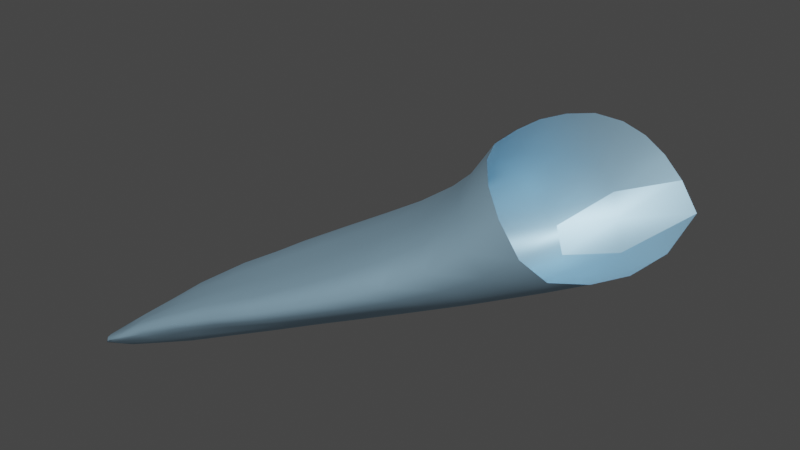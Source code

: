 # Source: tiburonsin.blend  (saved by Blender 2.93.21; exported with 4.5.12 LTS)
import bpy
from mathutils import Matrix  # noqa: F401  (used for matrix-valued properties, if any)

bpy.ops.wm.read_factory_settings(use_empty=True)
scene = bpy.context.scene
scene.name = 'Scene'

# ---- collections
col_collection = bpy.data.collections.new('Collection'); scene.collection.children.link(col_collection)

# ---- materials (node trees are filled in below, after node groups)
mat_material_007 = bpy.data.materials.new('Material.007')
mat_material_007.use_transparent_shadow = False
mat_material_007.diffuse_color = (0.3894, 0.6235, 0.8, 1.0)
mat_material_007.roughness = 0.5
mat_material_007.metallic = 0.5797

# ---- material node trees
mat_material_007.use_nodes = True; mat_material_007.node_tree.nodes.clear()
_N = mat_material_007.node_tree.nodes; _L = mat_material_007.node_tree.links
n0 = _N.new('ShaderNodeBsdfPrincipled'); n0.name = 'Principled BSDF'; n0.location = (10, 300)
n0.distribution = 'GGX'
n0.subsurface_method = 'BURLEY'
n0.inputs[0].default_value = (0.3894, 0.6235, 0.8, 1.0)
n0.inputs[1].default_value = 0.5797
n0.inputs[3].default_value = 1.45
n0.inputs[27].default_value = (0.0, 0.0, 0.0, 1.0)
n0.inputs[28].default_value = 1.0
n1 = _N.new('ShaderNodeOutputMaterial'); n1.name = 'Material Output'; n1.location = (300, 300)
_L.new(n0.outputs[0], n1.inputs[0])
n1.is_active_output = True

# ---- world
world_world = bpy.data.worlds.new('World'); scene.world = world_world
world_world.use_nodes = True; world_world.node_tree.nodes.clear()
_N = world_world.node_tree.nodes; _L = world_world.node_tree.links
n0 = _N.new('ShaderNodeOutputWorld'); n0.name = 'World Output'; n0.location = (300, 300)
n1 = _N.new('ShaderNodeBackground'); n1.name = 'Background'; n1.location = (10, 300)
n1.inputs[0].default_value = (0.05088, 0.05088, 0.05088, 1.0)
_L.new(n1.outputs[0], n0.inputs[0])
n0.is_active_output = True
world_world.color = (0.05088, 0.05088, 0.05088)
world_world.use_sun_shadow = False
world_world.sun_shadow_jitter_overblur = 0.0

# ---- meshes
me_aletas_izq_shark_002 = bpy.data.meshes.new('aletas_Izq_shark.002')
me_aletas_izq_shark_002.from_pydata([(-8.955, -7.48, 24.66), (-8.433, -7.024, 24.16), (-8.305, -7.278, 24.08), (-8.842, -7.759, 24.64), (-9.324, -6.811, 25.57), (-8.872, -6.431, 25.29), (-9.232, -6.985, 25.14), (-8.751, -6.591, 24.79), (-9.291, -6.624, 26.47), (-8.803, -6.205, 26.77), (-8.886, -6.251, 26.29), (-9.191, -6.603, 26.91), (-9.025, -6.638, 27.3), (-8.635, -6.219, 27.19), (-8.362, -6.344, 27.61), (-8.772, -6.75, 27.75), (-8.526, -6.966, 27.97), (-8.089, -6.598, 27.82), (-8.354, -7.502, 27.37), (-7.937, -6.949, 27.64), (-8.406, -7.235, 27.78), (-7.862, -7.279, 27.22), (-8.277, -7.922, 26.33), (-8.315, -8.079, 25.76), (-7.739, -7.767, 25.92), (-7.767, -7.925, 25.18), (-8.418, -8.171, 25.23), (-7.902, -7.932, 24.48), (-8.626, -5.943, 24.95), (-8.528, -6.079, 24.39), (-8.506, -5.752, 26.73), (-8.597, -5.786, 26.15), (-8.287, -5.738, 27.19), (-7.735, -6.118, 27.71), (-8.008, -5.86, 27.54), (-7.414, -7.035, 27.15), (-7.532, -6.598, 27.58), (-7.227, -7.604, 25.48), (-7.248, -7.735, 24.44), (-7.344, -7.551, 23.44), (-7.693, -7.207, 23.28), (-7.962, -6.869, 23.35), (-8.18, -6.569, 23.56), (-9.529, -7.897, 25.11), (-9.378, -8.161, 25.13), (-9.817, -7.159, 25.86), (-9.775, -7.351, 25.5), (-9.756, -6.948, 26.67), (-9.645, -6.934, 27.09), (-9.481, -6.976, 27.5), (-9.027, -7.254, 28.15), (-9.252, -7.068, 27.93), (-8.885, -7.706, 27.58), (-8.924, -7.477, 27.97), (-8.88, -8.237, 26.24), (-8.837, -8.083, 26.72), (-8.977, -8.355, 25.78), (-9.144, -8.385, 25.38), (-8.631, -8.091, 24.79), (-10.05, -8.21, 25.52), (-9.898, -8.449, 25.58), (-10.34, -7.445, 26.15), (-10.32, -7.638, 25.83), (-10.26, -7.239, 26.9), (-10.14, -7.227, 27.31), (-9.977, -7.276, 27.7), (-9.771, -7.359, 28.14), (-9.569, -7.521, 28.35), (-9.444, -7.895, 27.82), (-9.479, -7.704, 28.18), (-9.462, -8.407, 26.64), (-9.416, -8.251, 27.07), (-9.547, -8.533, 26.23), (-9.691, -8.598, 25.85), (-10.61, -8.428, 25.92), (-11.02, -8.894, 26.41), (-11.18, -8.657, 26.33), (-10.44, -8.677, 25.99), (-11.43, -7.982, 26.8), (-10.88, -7.702, 26.46), (-11.42, -8.103, 26.6), (-10.87, -7.867, 26.21), (-10.66, -7.513, 27.53), (-11.33, -7.811, 27.41), (-11.21, -7.813, 27.79), (-10.78, -7.52, 27.13), (-10.5, -7.581, 27.91), (-11.06, -7.878, 28.14), (-10.32, -7.651, 28.3), (-10.91, -7.939, 28.49), (-10.77, -8.051, 28.66), (-10.14, -7.787, 28.5), (-10.66, -8.319, 28.3), (-10.06, -7.936, 28.36), (-10.69, -8.179, 28.55), (-10.03, -8.094, 28.07), (-10.69, -8.796, 27.33), (-10.01, -8.433, 27.39), (-10.65, -8.641, 27.69), (-10.06, -8.592, 27.0), (-10.75, -8.927, 26.97), (-10.13, -8.72, 26.61), (-10.86, -9.0, 26.64), (-10.26, -8.795, 26.25), (-11.67, -9.122, 26.87), (-11.81, -8.906, 26.79), (-12.0, -8.308, 27.18), (-12.0, -8.404, 27.03), (-11.92, -8.137, 27.71), (-11.81, -8.148, 28.04), (-11.7, -8.195, 28.34), (-11.59, -8.246, 28.64), (-11.47, -8.348, 28.79), (-11.37, -8.572, 28.5), (-11.41, -8.455, 28.7), (-11.38, -9.019, 27.69), (-11.35, -8.88, 28.0), (-11.43, -9.143, 27.37), (-11.53, -9.219, 27.08), (-7.293, -7.362, 26.37), (-7.772, -7.549, 26.61), (-8.293, -7.729, 26.89), (-8.839, -7.906, 27.18), (-9.415, -8.08, 27.47), (-10.64, -8.484, 28.03), (-10.01, -8.273, 27.75), (-11.35, -8.729, 28.27), (-11.97, -8.222, 27.38), (-11.4, -7.884, 27.05), (-10.85, -7.588, 26.76), (-10.33, -7.311, 26.5), (-9.812, -7.023, 26.26), (-9.341, -6.692, 26.02), (-8.909, -6.325, 25.78), (-8.658, -5.85, 25.54), (-8.579, -6.812, 24.37), (-8.364, -6.305, 23.9), (-9.078, -7.233, 24.81), (-9.669, -7.634, 25.22), (-10.2, -7.94, 25.59), (-10.78, -8.134, 26.0), (-11.34, -8.377, 26.39), (-11.93, -8.647, 26.83), (-12.52, -8.928, 27.34), (-12.42, -9.15, 27.29), (-12.56, -8.653, 27.6), (-12.56, -8.717, 27.5), (-12.5, -8.525, 28.02), (-12.43, -8.533, 28.29), (-12.35, -8.568, 28.52), (-12.27, -8.601, 28.74), (-12.18, -8.677, 28.86), (-12.07, -8.982, 28.5), (-12.1, -8.856, 28.68), (-12.07, -9.234, 28.04), (-12.06, -9.118, 28.29), (-12.1, -9.346, 27.79), (-12.3, -9.344, 27.37), (-12.18, -9.417, 27.55), (-12.13, -8.761, 28.81), (-12.55, -8.58, 27.75), (-12.99, -9.173, 27.82), (-12.92, -9.345, 27.79), (-13.03, -8.967, 28.01), (-13.03, -9.018, 27.94), (-12.97, -8.908, 28.32), (-12.93, -8.905, 28.52), (-12.9, -8.916, 28.69), (-12.86, -8.927, 28.86), (-12.8, -8.98, 28.96), (-12.71, -9.211, 28.71), (-12.73, -9.112, 28.86), (-12.66, -9.406, 28.35), (-12.67, -9.308, 28.54), (-12.67, -9.495, 28.16), (-12.84, -9.502, 27.86), (-12.73, -9.546, 27.98), (-12.76, -9.041, 28.94), (-13.01, -8.924, 28.13), (-13.33, -9.353, 28.23), (-13.28, -9.472, 28.24), (-13.36, -9.198, 28.35), (-13.35, -9.228, 28.28), (-13.3, -9.178, 28.58), (-13.26, -9.184, 28.71), (-13.24, -9.187, 28.82), (-13.21, -9.191, 28.93), (-13.18, -9.227, 29.0), (-13.15, -9.356, 28.84), (-13.17, -9.294, 28.95), (-13.08, -9.496, 28.58), (-13.12, -9.427, 28.72), (-13.09, -9.565, 28.45), (-13.21, -9.564, 28.26), (-13.11, -9.596, 28.32), (-13.18, -9.259, 28.99), (-13.34, -9.188, 28.45), (-13.56, -9.481, 28.6), (-13.53, -9.552, 28.6), (-13.55, -9.358, 28.59), (-13.53, -9.365, 28.52), (-13.55, -9.374, 28.78), (-13.53, -9.363, 28.85), (-13.52, -9.359, 28.92), (-13.47, -9.386, 29.02), (-13.5, -9.365, 28.99), (-13.46, -9.464, 28.93), (-13.46, -9.421, 28.99), (-13.41, -9.554, 28.77), (-13.44, -9.515, 28.85), (-13.38, -9.6, 28.67), (-13.45, -9.615, 28.58), (-13.34, -9.621, 28.55), (-13.46, -9.402, 29.01), (-13.56, -9.373, 28.68), (-13.62, -9.528, 28.94), (-8.842, -7.759, 24.64), (-8.144, -7.622, 24.13), (-8.631, -8.091, 24.79), (-8.305, -7.278, 24.08), (-7.693, -7.207, 23.28), (-7.902, -7.932, 24.48), (-7.344, -7.551, 23.44)], [(39, 40)], [(0, 1, 2), (2, 3, 0), (4, 5, 6), (6, 5, 7), (8, 9, 10), (9, 8, 11), (11, 12, 9), (12, 13, 9), (14, 15, 16), (14, 16, 17), (18, 19, 20), (19, 18, 21), (22, 23, 24), (23, 25, 24), (23, 26, 25), (25, 26, 27), (5, 28, 7), (7, 28, 29), (10, 30, 31), (30, 10, 9), (9, 32, 30), (32, 9, 13), (14, 33, 34), (33, 14, 17), (19, 21, 35), (35, 36, 19), (24, 25, 37), (25, 38, 37), (25, 27, 38), (38, 27, 39), (40, 2, 41), (41, 1, 42), (1, 41, 2), (43, 3, 44), (3, 43, 0), (45, 4, 46), (46, 4, 6), (47, 11, 8), (11, 47, 48), (48, 12, 11), (12, 48, 49), (15, 50, 16), (15, 51, 50), (52, 20, 53), (20, 52, 18), (54, 22, 55), (22, 54, 23), (56, 23, 54), (23, 56, 26), (44, 3, 57), (58, 57, 3), (59, 44, 60), (44, 59, 43), (61, 45, 62), (62, 45, 46), (63, 48, 47), (48, 63, 64), (64, 49, 48), (49, 64, 65), (66, 67, 51), (67, 50, 51), (68, 53, 69), (53, 68, 52), (70, 55, 71), (55, 70, 54), (72, 54, 70), (54, 72, 56), (60, 57, 73), (57, 60, 44), (74, 75, 76), (75, 74, 77), (78, 79, 80), (80, 79, 81), (82, 83, 84), (83, 82, 85), (84, 86, 82), (86, 84, 87), (88, 89, 90), (90, 91, 88), (92, 93, 94), (93, 92, 95), (96, 97, 98), (97, 96, 99), (100, 99, 96), (99, 100, 101), (75, 77, 102), (102, 77, 103), (76, 104, 105), (104, 76, 75), (106, 78, 107), (107, 78, 80), (84, 108, 109), (108, 84, 83), (110, 84, 109), (84, 110, 87), (89, 111, 112), (112, 90, 89), (113, 94, 114), (94, 113, 92), (115, 98, 116), (98, 115, 96), (117, 96, 115), (96, 117, 100), (104, 102, 118), (102, 104, 75), (119, 35, 120), (120, 35, 21), (18, 121, 21), (121, 120, 21), (122, 18, 52), (18, 122, 121), (123, 52, 68), (52, 123, 122), (124, 95, 92), (95, 124, 125), (126, 92, 113), (92, 126, 124), (116, 124, 126), (116, 98, 124), (98, 125, 124), (125, 98, 97), (71, 122, 123), (122, 71, 55), (55, 121, 122), (121, 55, 22), (22, 120, 121), (120, 22, 24), (24, 119, 120), (119, 24, 37), (83, 127, 108), (127, 83, 128), (85, 128, 83), (128, 85, 129), (130, 47, 131), (47, 130, 63), (8, 131, 47), (131, 8, 132), (132, 8, 10), (10, 133, 132), (133, 31, 134), (133, 10, 31), (111, 87, 110), (87, 111, 89), (89, 86, 87), (86, 89, 88), (66, 49, 65), (49, 66, 51), (51, 12, 49), (12, 51, 15), (15, 13, 12), (13, 15, 14), (14, 32, 13), (32, 14, 34), (135, 136, 1), (136, 42, 1), (135, 0, 137), (0, 135, 1), (138, 0, 43), (0, 138, 137), (43, 139, 138), (139, 43, 59), (140, 76, 141), (76, 140, 74), (142, 76, 105), (76, 142, 141), (143, 142, 105), (105, 144, 143), (145, 106, 146), (146, 106, 107), (109, 147, 148), (147, 109, 108), (149, 109, 148), (109, 149, 110), (111, 150, 151), (151, 112, 111), (152, 126, 113), (152, 113, 153), (154, 116, 155), (116, 154, 115), (156, 115, 154), (115, 156, 117), (157, 118, 158), (118, 157, 104), (153, 114, 159), (114, 153, 113), (155, 126, 152), (155, 116, 126), (108, 160, 147), (160, 108, 127), (150, 110, 149), (110, 150, 111), (105, 157, 144), (157, 105, 104), (161, 143, 144), (144, 162, 161), (163, 145, 164), (164, 145, 146), (148, 165, 166), (165, 148, 147), (149, 166, 167), (166, 149, 148), (150, 168, 169), (169, 151, 150), (170, 152, 153), (170, 153, 171), (172, 155, 173), (155, 172, 154), (174, 154, 172), (154, 174, 156), (175, 158, 176), (158, 175, 157), (159, 171, 153), (171, 159, 177), (173, 152, 170), (173, 155, 152), (147, 178, 165), (178, 147, 160), (168, 149, 167), (149, 168, 150), (144, 175, 162), (175, 144, 157), (179, 161, 162), (162, 180, 179), (181, 163, 182), (182, 163, 164), (166, 183, 184), (183, 166, 165), (167, 184, 185), (184, 167, 166), (168, 186, 187), (187, 169, 168), (188, 170, 171), (188, 171, 189), (190, 173, 191), (190, 172, 173), (192, 172, 190), (172, 192, 174), (193, 175, 194), (176, 194, 175), (189, 177, 195), (177, 189, 171), (191, 170, 188), (191, 173, 170), (165, 196, 183), (196, 165, 178), (185, 168, 167), (168, 185, 186), (180, 162, 175), (175, 193, 180), (197, 179, 180), (180, 198, 197), (199, 181, 200), (200, 181, 182), (184, 201, 202), (201, 184, 183), (185, 202, 203), (202, 185, 184), (204, 186, 205), (186, 204, 187), (206, 188, 189), (206, 189, 207), (208, 190, 191), (191, 209, 208), (210, 190, 208), (190, 210, 192), (211, 193, 212), (194, 212, 193), (207, 195, 213), (195, 207, 189), (209, 191, 188), (209, 188, 206), (183, 214, 201), (214, 183, 196), (203, 186, 185), (186, 203, 205), (180, 211, 198), (211, 180, 193), (198, 215, 197), (215, 199, 200), (201, 215, 202), (202, 215, 203), (205, 215, 204), (207, 215, 206), (209, 215, 208), (208, 215, 210), (215, 211, 210), (211, 212, 210), (207, 204, 215), (204, 207, 213), (206, 215, 209), (214, 215, 201), (203, 215, 205), (211, 215, 198), (195, 204, 213), (204, 195, 187), (177, 187, 195), (187, 177, 169), (151, 177, 159), (177, 151, 169), (114, 151, 159), (151, 114, 112), (94, 112, 114), (112, 94, 90), (93, 90, 94), (90, 93, 91), (53, 67, 69), (67, 53, 50), (20, 50, 53), (50, 20, 16), (19, 16, 20), (16, 19, 17), (17, 36, 33), (36, 17, 19), (200, 182, 179), (179, 197, 200), (164, 179, 182), (179, 164, 161), (146, 161, 164), (161, 146, 143), (107, 143, 146), (143, 107, 142), (80, 142, 107), (142, 80, 141), (81, 141, 80), (141, 81, 140), (46, 139, 62), (139, 46, 138), (6, 138, 46), (138, 6, 137), (7, 137, 6), (137, 7, 135), (29, 135, 7), (135, 29, 136), (192, 210, 212), (192, 212, 194), (194, 174, 192), (174, 194, 176), (176, 156, 174), (156, 176, 158), (158, 117, 156), (117, 158, 118), (118, 100, 117), (100, 118, 102), (102, 101, 100), (101, 102, 103), (73, 56, 72), (56, 73, 57), (57, 26, 56), (26, 57, 58), (27, 26, 58), (62, 140, 81), (140, 62, 139), (79, 61, 81), (61, 62, 81), (63, 129, 85), (129, 63, 130), (85, 64, 63), (64, 85, 82), (82, 65, 64), (65, 82, 86), (88, 65, 86), (65, 88, 66), (66, 88, 91), (91, 67, 66), (69, 91, 93), (91, 69, 67), (93, 95, 69), (95, 68, 69), (68, 95, 125), (125, 123, 68), (97, 123, 125), (123, 97, 71), (99, 71, 97), (71, 99, 70), (101, 70, 99), (70, 101, 72), (103, 72, 101), (72, 103, 73), (103, 60, 73), (60, 103, 77), (77, 59, 60), (59, 77, 74), (139, 74, 140), (74, 139, 59), (133, 134, 5), (5, 134, 28), (132, 133, 4), (4, 133, 5), (131, 132, 45), (4, 45, 132), (130, 131, 61), (61, 131, 45), (79, 130, 61), (130, 79, 129), (128, 129, 78), (78, 129, 79), (127, 128, 106), (106, 128, 78), (160, 127, 145), (145, 127, 106), (178, 160, 163), (163, 160, 145), (196, 178, 181), (181, 178, 163), (214, 196, 199), (199, 196, 181), (215, 214, 199), (215, 200, 197), (216, 217, 218), (217, 216, 219), (219, 220, 217), (221, 218, 217), (222, 221, 217), (222, 217, 220)])
me_aletas_izq_shark_002.polygons.foreach_set('use_smooth', [True] * 414)
_k = set([(2, 3), (2, 40), (3, 58), (27, 39), (27, 58), (28, 29), (28, 134), (29, 136), (30, 31), (30, 32), (31, 134), (32, 34), (33, 34), (33, 36), (35, 36), (35, 119), (37, 38), (37, 119), (38, 39), (40, 41), (41, 42), (42, 136), (216, 218), (216, 219), (218, 221), (219, 220), (220, 222), (221, 222)])
me_aletas_izq_shark_002.attributes.new('sharp_edge', 'BOOLEAN', 'EDGE').data.foreach_set('value', [ (min(e.vertices), max(e.vertices)) in _k for e in me_aletas_izq_shark_002.edges])
me_aletas_izq_shark_002.materials.append(mat_material_007)
me_aletas_izq_shark_002.use_remesh_fix_poles = True
me_aletas_izq_shark_002.use_remesh_preserve_attributes = False
me_aletas_izq_shark_002.update()
me_aletas_izq_shark_002.normals_split_custom_set([tuple(v) for v in zip(*[iter([-0.6377, -0.03062, -0.7697, -0.7944, -0.08879, -0.6009, -0.7349, -0.2169, -0.6426, -0.7349, -0.2169, -0.6426, -0.5149, -0.3356, -0.7888, -0.6377, -0.03062, -0.7697, -0.6902, 0.656, -0.3054, -0.8339, 0.4877, -0.2585, -0.7136, 0.4846, -0.5059, -0.7136, 0.4846, -0.5059, -0.8339, 0.4877, -0.2585, -0.8573, 0.3133, -0.4085, -0.6288, 0.7773, 0.01884, -0.7391, 0.6433, 0.1997, -0.7636, 0.6456, 0.009465, -0.7391, 0.6433, 0.1997, -0.6288, 0.7773, 0.01884, -0.5918, 0.7793, 0.206, -0.5918, 0.7793, 0.206, -0.5311, 0.7598, 0.375, -0.7391, 0.6433, 0.1997, -0.5311, 0.7598, 0.375, -0.6679, 0.6098, 0.4266, -0.7391, 0.6433, 0.1997, -0.4125, 0.5341, 0.7379, -0.3305, 0.6883, 0.6457, 0.2094, 0.1342, 0.9686, -0.4125, 0.5341, 0.7379, 0.2094, 0.1342, 0.9686, 0.1419, 0.1231, 0.9822, 0.4884, -0.7287, 0.4801, 0.4845, -0.4689, 0.7385, 0.5094, -0.5467, 0.6646, 0.4845, -0.4689, 0.7385, 0.4884, -0.7287, 0.4801, 0.4765, -0.7218, 0.502, 0.4398, -0.8594, 0.2608, 0.4025, -0.9024, 0.1536, 0.4534, -0.8605, 0.2325, 0.4025, -0.9024, 0.1536, 0.3951, -0.9163, 0.06593, 0.4534, -0.8605, 0.2325, 0.4025, -0.9024, 0.1536, 0.2868, -0.9547, -0.07919, 0.3951, -0.9163, 0.06593, 0.3951, -0.9163, 0.06593, 0.2868, -0.9547, -0.07919, 0.2721, -0.9553, -0.1152, -0.8339, 0.4877, -0.2585, -0.9322, 0.2982, -0.2052, -0.8573, 0.3133, -0.4085, -0.8573, 0.3133, -0.4085, -0.9322, 0.2982, -0.2052, -0.9381, 0.1362, -0.3186, -0.7636, 0.6456, 0.009465, -0.8032, 0.5494, 0.2301, -0.8512, 0.5227, 0.04703, -0.8032, 0.5494, 0.2301, -0.7636, 0.6456, 0.009465, -0.7391, 0.6433, 0.1997, -0.7391, 0.6433, 0.1997, -0.6876, 0.5279, 0.4985, -0.8032, 0.5494, 0.2301, -0.6876, 0.5279, 0.4985, -0.7391, 0.6433, 0.1997, -0.6679, 0.6098, 0.4266, -0.4125, 0.5341, 0.7379, -0.01375, 0.2031, 0.9791, -0.435, 0.4413, 0.7849, -0.01375, 0.2031, 0.9791, -0.4125, 0.5341, 0.7379, 0.1419, 0.1231, 0.9822, 0.4845, -0.4689, 0.7385, 0.4765, -0.7218, 0.502, 0.5006, -0.6874, 0.5262, 0.5006, -0.6874, 0.5262, 0.4701, -0.3161, 0.8241, 0.4845, -0.4689, 0.7385, 0.4534, -0.8605, 0.2325, 0.3951, -0.9163, 0.06593, 0.4613, -0.8695, 0.1765, 0.3951, -0.9163, 0.06593, 0.3217, -0.9424, -0.09145, 0.4613, -0.8695, 0.1765, 0.3951, -0.9163, 0.06593, 0.2721, -0.9553, -0.1152, 0.3217, -0.9424, -0.09145, 0.3217, -0.9424, -0.09145, 0.2721, -0.9553, -0.1152, 0.2701, -0.942, -0.1992, -0.6956, -0.4367, -0.5705, -0.7349, -0.2169, -0.6426, -0.7569, -0.3485, -0.5529, -0.7569, -0.3485, -0.5529, -0.7944, -0.08879, -0.6009, -0.8583, -0.1623, -0.4867, -0.7944, -0.08879, -0.6009, -0.7569, -0.3485, -0.5529, -0.7349, -0.2169, -0.6426, -0.5465, -0.1621, -0.8216, -0.5149, -0.3356, -0.7888, -0.2709, -0.5939, -0.7575, -0.5149, -0.3356, -0.7888, -0.5465, -0.1621, -0.8216, -0.6377, -0.03062, -0.7697, -0.6284, 0.701, -0.3373, -0.6902, 0.656, -0.3054, -0.6667, 0.5069, -0.5463, -0.6667, 0.5069, -0.5463, -0.6902, 0.656, -0.3054, -0.7136, 0.4846, -0.5059, -0.5342, 0.8452, 0.01339, -0.5918, 0.7793, 0.206, -0.6288, 0.7773, 0.01884, -0.5918, 0.7793, 0.206, -0.5342, 0.8452, 0.01339, -0.4816, 0.8555, 0.1902, -0.4816, 0.8555, 0.1902, -0.5311, 0.7598, 0.375, -0.5918, 0.7793, 0.206, -0.5311, 0.7598, 0.375, -0.4816, 0.8555, 0.1902, -0.4232, 0.8452, 0.3263, -0.3305, 0.6883, 0.6457, 0.2418, 0.1703, 0.9553, 0.2094, 0.1342, 0.9686, -0.3305, 0.6883, 0.6457, -0.2587, 0.7838, 0.5645, 0.2418, 0.1703, 0.9553, 0.4708, -0.7507, 0.4635, 0.5094, -0.5467, 0.6646, 0.4948, -0.5921, 0.6361, 0.5094, -0.5467, 0.6646, 0.4708, -0.7507, 0.4635, 0.4884, -0.7287, 0.4801, 0.4086, -0.8909, 0.1984, 0.4398, -0.8594, 0.2608, 0.4326, -0.8554, 0.2848, 0.4398, -0.8594, 0.2608, 0.4086, -0.8909, 0.1984, 0.4025, -0.9024, 0.1536, 0.3492, -0.9355, 0.05383, 0.4025, -0.9024, 0.1536, 0.4086, -0.8909, 0.1984, 0.4025, -0.9024, 0.1536, 0.3492, -0.9355, 0.05383, 0.2868, -0.9547, -0.07919, -0.2709, -0.5939, -0.7575, -0.5149, -0.3356, -0.7888, 0.09437, -0.9251, -0.3679, -0.0895, -0.8822, -0.4623, 0.09437, -0.9251, -0.3679, -0.5149, -0.3356, -0.7888, -0.4953, -0.2881, -0.8196, -0.2709, -0.5939, -0.7575, -0.2301, -0.7116, -0.6638, -0.2709, -0.5939, -0.7575, -0.4953, -0.2881, -0.8196, -0.5465, -0.1621, -0.8216, -0.5807, 0.7262, -0.368, -0.6284, 0.701, -0.3373, -0.6257, 0.5011, -0.5979, -0.6257, 0.5011, -0.5979, -0.6284, 0.701, -0.3373, -0.6667, 0.5069, -0.5463, -0.4826, 0.8757, 0.01723, -0.4816, 0.8555, 0.1902, -0.5342, 0.8452, 0.01339, -0.4816, 0.8555, 0.1902, -0.4826, 0.8757, 0.01723, -0.425, 0.8854, 0.1884, -0.425, 0.8854, 0.1884, -0.4232, 0.8452, 0.3263, -0.4816, 0.8555, 0.1902, -0.4232, 0.8452, 0.3263, -0.425, 0.8854, 0.1884, -0.3836, 0.87, 0.3097, -0.2619, 0.8082, 0.5274, 0.2107, 0.1551, 0.9652, -0.2587, 0.7838, 0.5645, 0.2107, 0.1551, 0.9652, 0.2418, 0.1703, 0.9553, -0.2587, 0.7838, 0.5645, 0.4583, -0.7661, 0.4506, 0.4948, -0.5921, 0.6361, 0.4691, -0.6329, 0.6159, 0.4948, -0.5921, 0.6361, 0.4583, -0.7661, 0.4506, 0.4708, -0.7507, 0.4635, 0.4133, -0.8808, 0.2309, 0.4326, -0.8554, 0.2848, 0.4295, -0.8467, 0.314, 0.4326, -0.8554, 0.2848, 0.4133, -0.8808, 0.2309, 0.4086, -0.8909, 0.1984, 0.3719, -0.9213, 0.1133, 0.4086, -0.8909, 0.1984, 0.4133, -0.8808, 0.2309, 0.4086, -0.8909, 0.1984, 0.3719, -0.9213, 0.1133, 0.3492, -0.9355, 0.05383, -0.2301, -0.7116, -0.6638, 0.09437, -0.9251, -0.3679, 0.161, -0.9603, -0.2279, 0.09437, -0.9251, -0.3679, -0.2301, -0.7116, -0.6638, -0.2709, -0.5939, -0.7575, -0.4779, -0.2944, -0.8276, -0.1829, -0.7459, -0.6405, -0.4676, -0.3178, -0.8248, -0.1829, -0.7459, -0.6405, -0.4779, -0.2944, -0.8276, -0.1781, -0.7404, -0.6481, -0.6061, 0.7212, -0.3355, -0.5774, 0.7307, -0.3643, -0.648, 0.5023, -0.5725, -0.648, 0.5023, -0.5725, -0.5774, 0.7307, -0.3643, -0.6234, 0.5051, -0.5969, -0.3976, 0.8931, 0.2105, -0.4725, 0.881, 0.02481, -0.3857, 0.8951, 0.2239, -0.4725, 0.881, 0.02481, -0.3976, 0.8931, 0.2105, -0.4654, 0.8848, 0.02418, -0.3857, 0.8951, 0.2239, -0.3585, 0.8786, 0.3154, -0.3976, 0.8931, 0.2105, -0.3585, 0.8786, 0.3154, -0.3857, 0.8951, 0.2239, -0.3428, 0.8887, 0.3044, -0.2622, 0.8243, 0.5017, -0.2668, 0.8348, 0.4816, 0.1395, 0.1712, 0.9753, 0.1395, 0.1712, 0.9753, 0.1808, 0.1499, 0.972, -0.2622, 0.8243, 0.5017, 0.431, -0.7571, 0.4909, 0.4422, -0.6432, 0.6251, 0.413, -0.6375, 0.6504, 0.4422, -0.6432, 0.6251, 0.431, -0.7571, 0.4909, 0.4505, -0.7659, 0.4588, 0.4241, -0.8614, 0.2796, 0.4344, -0.8365, 0.3339, 0.4371, -0.8307, 0.3449, 0.4344, -0.8365, 0.3339, 0.4241, -0.8614, 0.2796, 0.4201, -0.8702, 0.2575, 0.3893, -0.9068, 0.1618, 0.4201, -0.8702, 0.2575, 0.4241, -0.8614, 0.2796, 0.4201, -0.8702, 0.2575, 0.3893, -0.9068, 0.1618, 0.3833, -0.9126, 0.1422, -0.1829, -0.7459, -0.6405, -0.1781, -0.7404, -0.6481, 0.1968, -0.9624, -0.1871, 0.1968, -0.9624, -0.1871, -0.1781, -0.7404, -0.6481, 0.2007, -0.9602, -0.1943, -0.4676, -0.3178, -0.8248, -0.2003, -0.7551, -0.6242, -0.493, -0.3362, -0.8025, -0.2003, -0.7551, -0.6242, -0.4676, -0.3178, -0.8248, -0.1829, -0.7459, -0.6405, -0.6414, 0.6925, -0.3302, -0.6061, 0.7212, -0.3355, -0.687, 0.4878, -0.5386, -0.687, 0.4878, -0.5386, -0.6061, 0.7212, -0.3355, -0.648, 0.5023, -0.5725, -0.3857, 0.8951, 0.2239, -0.5078, 0.8611, 0.02596, -0.4231, 0.8763, 0.2303, -0.5078, 0.8611, 0.02596, -0.3857, 0.8951, 0.2239, -0.4725, 0.881, 0.02481, -0.3843, 0.8756, 0.2925, -0.3857, 0.8951, 0.2239, -0.4231, 0.8763, 0.2303, -0.3857, 0.8951, 0.2239, -0.3843, 0.8756, 0.2925, -0.3428, 0.8887, 0.3044, -0.2668, 0.8348, 0.4816, -0.3059, 0.8156, 0.4911, 0.07878, 0.1502, 0.9855, 0.07878, 0.1502, 0.9855, 0.1395, 0.1712, 0.9753, -0.2668, 0.8348, 0.4816, 0.4158, -0.7392, 0.5297, 0.413, -0.6375, 0.6504, 0.3821, -0.6325, 0.6738, 0.413, -0.6375, 0.6504, 0.4158, -0.7392, 0.5297, 0.431, -0.7571, 0.4909, 0.4282, -0.8529, 0.2987, 0.4371, -0.8307, 0.3449, 0.4336, -0.8163, 0.3817, 0.4371, -0.8307, 0.3449, 0.4282, -0.8529, 0.2987, 0.4241, -0.8614, 0.2796, 0.3965, -0.8968, 0.1962, 0.4241, -0.8614, 0.2796, 0.4282, -0.8529, 0.2987, 0.4241, -0.8614, 0.2796, 0.3965, -0.8968, 0.1962, 0.3893, -0.9068, 0.1618, -0.2003, -0.7551, -0.6242, 0.1968, -0.9624, -0.1871, 0.1952, -0.9677, -0.1594, 0.1968, -0.9624, -0.1871, -0.2003, -0.7551, -0.6242, -0.1829, -0.7459, -0.6405, 0.4877, -0.8109, 0.3234, 0.5006, -0.6874, 0.5262, 0.4785, -0.8055, 0.3496, 0.4785, -0.8055, 0.3496, 0.5006, -0.6874, 0.5262, 0.4765, -0.7218, 0.502, 0.4884, -0.7287, 0.4801, 0.4665, -0.805, 0.3667, 0.4765, -0.7218, 0.502, 0.4665, -0.805, 0.3667, 0.4785, -0.8055, 0.3496, 0.4765, -0.7218, 0.502, 0.4526, -0.805, 0.3836, 0.4884, -0.7287, 0.4801, 0.4708, -0.7507, 0.4635, 0.4884, -0.7287, 0.4801, 0.4526, -0.805, 0.3836, 0.4665, -0.805, 0.3667, 0.4451, -0.8015, 0.3993, 0.4708, -0.7507, 0.4635, 0.4583, -0.7661, 0.4506, 0.4708, -0.7507, 0.4635, 0.4451, -0.8015, 0.3993, 0.4526, -0.805, 0.3836, 0.4425, -0.7844, 0.4347, 0.4505, -0.7659, 0.4588, 0.431, -0.7571, 0.4909, 0.4505, -0.7659, 0.4588, 0.4425, -0.7844, 0.4347, 0.4485, -0.7941, 0.4101, 0.4268, -0.7558, 0.4966, 0.431, -0.7571, 0.4909, 0.4158, -0.7392, 0.5297, 0.431, -0.7571, 0.4909, 0.4268, -0.7558, 0.4966, 0.4425, -0.7844, 0.4347, 0.4336, -0.8163, 0.3817, 0.4425, -0.7844, 0.4347, 0.4268, -0.7558, 0.4966, 0.4336, -0.8163, 0.3817, 0.4371, -0.8307, 0.3449, 0.4425, -0.7844, 0.4347, 0.4371, -0.8307, 0.3449, 0.4485, -0.7941, 0.4101, 0.4425, -0.7844, 0.4347, 0.4485, -0.7941, 0.4101, 0.4371, -0.8307, 0.3449, 0.4344, -0.8365, 0.3339, 0.4295, -0.8467, 0.314, 0.4526, -0.805, 0.3836, 0.4451, -0.8015, 0.3993, 0.4526, -0.805, 0.3836, 0.4295, -0.8467, 0.314, 0.4326, -0.8554, 0.2848, 0.4326, -0.8554, 0.2848, 0.4665, -0.805, 0.3667, 0.4526, -0.805, 0.3836, 0.4665, -0.805, 0.3667, 0.4326, -0.8554, 0.2848, 0.4398, -0.8594, 0.2608, 0.4398, -0.8594, 0.2608, 0.4785, -0.8055, 0.3496, 0.4665, -0.805, 0.3667, 0.4785, -0.8055, 0.3496, 0.4398, -0.8594, 0.2608, 0.4534, -0.8605, 0.2325, 0.4534, -0.8605, 0.2325, 0.4877, -0.8109, 0.3234, 0.4785, -0.8055, 0.3496, 0.4877, -0.8109, 0.3234, 0.4534, -0.8605, 0.2325, 0.4613, -0.8695, 0.1765, -0.4725, 0.881, 0.02481, -0.5854, 0.7891, -0.1862, -0.5078, 0.8611, 0.02596, -0.5854, 0.7891, -0.1862, -0.4725, 0.881, 0.02481, -0.5485, 0.8217, -0.1549, -0.4654, 0.8848, 0.02418, -0.5485, 0.8217, -0.1549, -0.4725, 0.881, 0.02481, -0.5485, 0.8217, -0.1549, -0.4654, 0.8848, 0.02418, -0.5261, 0.8359, -0.1563, -0.5329, 0.8285, -0.1721, -0.5342, 0.8452, 0.01339, -0.5817, 0.7969, -0.1631, -0.5342, 0.8452, 0.01339, -0.5329, 0.8285, -0.1721, -0.4826, 0.8757, 0.01723, -0.6288, 0.7773, 0.01884, -0.5817, 0.7969, -0.1631, -0.5342, 0.8452, 0.01339, -0.5817, 0.7969, -0.1631, -0.6288, 0.7773, 0.01884, -0.6566, 0.7414, -0.1386, -0.6566, 0.7414, -0.1386, -0.6288, 0.7773, 0.01884, -0.7636, 0.6456, 0.009465, -0.7636, 0.6456, 0.009465, -0.7974, 0.5934, -0.1096, -0.6566, 0.7414, -0.1386, -0.7974, 0.5934, -0.1096, -0.8512, 0.5227, 0.04703, -0.9001, 0.4312, -0.06187, -0.7974, 0.5934, -0.1096, -0.7636, 0.6456, 0.009465, -0.8512, 0.5227, 0.04703, -0.3059, 0.8156, 0.4911, -0.3428, 0.8887, 0.3044, -0.3843, 0.8756, 0.2925, -0.3428, 0.8887, 0.3044, -0.3059, 0.8156, 0.4911, -0.2668, 0.8348, 0.4816, -0.2668, 0.8348, 0.4816, -0.3585, 0.8786, 0.3154, -0.3428, 0.8887, 0.3044, -0.3585, 0.8786, 0.3154, -0.2668, 0.8348, 0.4816, -0.2622, 0.8243, 0.5017, -0.2619, 0.8082, 0.5274, -0.4232, 0.8452, 0.3263, -0.3836, 0.87, 0.3097, -0.4232, 0.8452, 0.3263, -0.2619, 0.8082, 0.5274, -0.2587, 0.7838, 0.5645, -0.2587, 0.7838, 0.5645, -0.5311, 0.7598, 0.375, -0.4232, 0.8452, 0.3263, -0.5311, 0.7598, 0.375, -0.2587, 0.7838, 0.5645, -0.3305, 0.6883, 0.6457, -0.3305, 0.6883, 0.6457, -0.6679, 0.6098, 0.4266, -0.5311, 0.7598, 0.375, -0.6679, 0.6098, 0.4266, -0.3305, 0.6883, 0.6457, -0.4125, 0.5341, 0.7379, -0.4125, 0.5341, 0.7379, -0.6876, 0.5279, 0.4985, -0.6679, 0.6098, 0.4266, -0.6876, 0.5279, 0.4985, -0.4125, 0.5341, 0.7379, -0.435, 0.4413, 0.7849, -0.8441, 0.1058, -0.5257, -0.9121, -0.01322, -0.4098, -0.7944, -0.08879, -0.6009, -0.9121, -0.01322, -0.4098, -0.8583, -0.1623, -0.4867, -0.7944, -0.08879, -0.6009, -0.8441, 0.1058, -0.5257, -0.6377, -0.03062, -0.7697, -0.699, 0.244, -0.6722, -0.6377, -0.03062, -0.7697, -0.8441, 0.1058, -0.5257, -0.7944, -0.08879, -0.6009, -0.6481, 0.2058, -0.7332, -0.6377, -0.03062, -0.7697, -0.5465, -0.1621, -0.8216, -0.6377, -0.03062, -0.7697, -0.6481, 0.2058, -0.7332, -0.699, 0.244, -0.6722, -0.5465, -0.1621, -0.8216, -0.611, 0.1238, -0.7819, -0.6481, 0.2058, -0.7332, -0.611, 0.1238, -0.7819, -0.5465, -0.1621, -0.8216, -0.4953, -0.2881, -0.8196, -0.6072, 0.1353, -0.7829, -0.4676, -0.3178, -0.8248, -0.6119, 0.1121, -0.783, -0.4676, -0.3178, -0.8248, -0.6072, 0.1353, -0.7829, -0.4779, -0.2944, -0.8276, -0.6516, 0.09648, -0.7524, -0.4676, -0.3178, -0.8248, -0.493, -0.3362, -0.8025, -0.4676, -0.3178, -0.8248, -0.6516, 0.09648, -0.7524, -0.6119, 0.1121, -0.783, -0.7031, 0.09764, -0.7043, -0.6516, 0.09648, -0.7524, -0.493, -0.3362, -0.8025, -0.493, -0.3362, -0.8025, -0.5529, -0.3343, -0.7632, -0.7031, 0.09764, -0.7043, -0.6844, 0.6408, -0.3478, -0.6414, 0.6925, -0.3302, -0.7254, 0.4538, -0.5176, -0.7254, 0.4538, -0.5176, -0.6414, 0.6925, -0.3302, -0.687, 0.4878, -0.5386, -0.4231, 0.8763, 0.2303, -0.5616, 0.8251, 0.06192, -0.4884, 0.8436, 0.2231, -0.5616, 0.8251, 0.06192, -0.4231, 0.8763, 0.2303, -0.5078, 0.8611, 0.02596, -0.4403, 0.8546, 0.2752, -0.4231, 0.8763, 0.2303, -0.4884, 0.8436, 0.2231, -0.4231, 0.8763, 0.2303, -0.4403, 0.8546, 0.2752, -0.3843, 0.8756, 0.2925, -0.3059, 0.8156, 0.4911, -0.3536, 0.814, 0.4608, 0.0285, 0.2353, 0.9715, 0.0285, 0.2353, 0.9715, 0.07878, 0.1502, 0.9855, -0.3059, 0.8156, 0.4911, 0.4294, -0.7309, 0.5306, 0.4268, -0.7558, 0.4966, 0.4158, -0.7392, 0.5297, 0.4294, -0.7309, 0.5306, 0.4158, -0.7392, 0.5297, 0.4212, -0.6953, 0.5823, 0.4295, -0.8356, 0.3425, 0.4336, -0.8163, 0.3817, 0.4313, -0.7884, 0.4387, 0.4336, -0.8163, 0.3817, 0.4295, -0.8356, 0.3425, 0.4282, -0.8529, 0.2987, 0.3952, -0.8877, 0.236, 0.4282, -0.8529, 0.2987, 0.4295, -0.8356, 0.3425, 0.4282, -0.8529, 0.2987, 0.3952, -0.8877, 0.236, 0.3965, -0.8968, 0.1962, -0.2407, -0.7802, -0.5773, 0.1952, -0.9677, -0.1594, 0.1835, -0.9774, -0.1055, 0.1952, -0.9677, -0.1594, -0.2407, -0.7802, -0.5773, -0.2003, -0.7551, -0.6242, 0.4212, -0.6953, 0.5823, 0.3821, -0.6325, 0.6738, 0.3711, -0.5301, 0.7624, 0.3821, -0.6325, 0.6738, 0.4212, -0.6953, 0.5823, 0.4158, -0.7392, 0.5297, 0.4313, -0.7884, 0.4387, 0.4268, -0.7558, 0.4966, 0.4294, -0.7309, 0.5306, 0.4313, -0.7884, 0.4387, 0.4336, -0.8163, 0.3817, 0.4268, -0.7558, 0.4966, -0.5078, 0.8611, 0.02596, -0.6366, 0.7517, -0.1725, -0.5616, 0.8251, 0.06192, -0.6366, 0.7517, -0.1725, -0.5078, 0.8611, 0.02596, -0.5854, 0.7891, -0.1862, -0.3536, 0.814, 0.4608, -0.3843, 0.8756, 0.2925, -0.4403, 0.8546, 0.2752, -0.3843, 0.8756, 0.2925, -0.3536, 0.814, 0.4608, -0.3059, 0.8156, 0.4911, -0.493, -0.3362, -0.8025, -0.2407, -0.7802, -0.5773, -0.5529, -0.3343, -0.7632, -0.2407, -0.7802, -0.5773, -0.493, -0.3362, -0.8025, -0.2003, -0.7551, -0.6242, -0.7453, 0.04477, -0.6652, -0.7031, 0.09764, -0.7043, -0.5529, -0.3343, -0.7632, -0.5529, -0.3343, -0.7632, -0.6149, -0.3704, -0.6962, -0.7453, 0.04477, -0.6652, -0.7133, 0.6501, -0.262, -0.6844, 0.6408, -0.3478, -0.7686, 0.3938, -0.5041, -0.7686, 0.3938, -0.5041, -0.6844, 0.6408, -0.3478, -0.7254, 0.4538, -0.5176, -0.4884, 0.8436, 0.2231, -0.5841, 0.8072, 0.08551, -0.5513, 0.8232, 0.1359, -0.5841, 0.8072, 0.08551, -0.4884, 0.8436, 0.2231, -0.5616, 0.8251, 0.06192, -0.4403, 0.8546, 0.2752, -0.5513, 0.8232, 0.1359, -0.5352, 0.8296, 0.1594, -0.5513, 0.8232, 0.1359, -0.4403, 0.8546, 0.2752, -0.4884, 0.8436, 0.2231, -0.3536, 0.814, 0.4608, -0.4505, 0.805, 0.3862, -0.07346, 0.3421, 0.9368, -0.07346, 0.3421, 0.9368, 0.0285, 0.2353, 0.9715, -0.3536, 0.814, 0.4608, 0.4206, -0.7377, 0.5281, 0.4294, -0.7309, 0.5306, 0.4212, -0.6953, 0.5823, 0.4206, -0.7377, 0.5281, 0.4212, -0.6953, 0.5823, 0.4144, -0.6685, 0.6176, 0.4153, -0.8149, 0.4044, 0.4313, -0.7884, 0.4387, 0.4187, -0.7681, 0.4845, 0.4313, -0.7884, 0.4387, 0.4153, -0.8149, 0.4044, 0.4295, -0.8356, 0.3425, 0.3633, -0.8949, 0.2594, 0.4295, -0.8356, 0.3425, 0.4153, -0.8149, 0.4044, 0.4295, -0.8356, 0.3425, 0.3633, -0.8949, 0.2594, 0.3952, -0.8877, 0.236, -0.3064, -0.81, -0.5001, 0.1835, -0.9774, -0.1055, 0.1296, -0.9893, -0.06758, 0.1835, -0.9774, -0.1055, -0.3064, -0.81, -0.5001, -0.2407, -0.7802, -0.5773, 0.3711, -0.5301, 0.7624, 0.4144, -0.6685, 0.6176, 0.4212, -0.6953, 0.5823, 0.4144, -0.6685, 0.6176, 0.3711, -0.5301, 0.7624, 0.3335, -0.417, 0.8455, 0.4187, -0.7681, 0.4845, 0.4294, -0.7309, 0.5306, 0.4206, -0.7377, 0.5281, 0.4187, -0.7681, 0.4845, 0.4313, -0.7884, 0.4387, 0.4294, -0.7309, 0.5306, -0.5616, 0.8251, 0.06192, -0.6359, 0.7709, -0.03759, -0.5841, 0.8072, 0.08551, -0.6359, 0.7709, -0.03759, -0.5616, 0.8251, 0.06192, -0.6366, 0.7517, -0.1725, -0.4505, 0.805, 0.3862, -0.4403, 0.8546, 0.2752, -0.5352, 0.8296, 0.1594, -0.4403, 0.8546, 0.2752, -0.4505, 0.805, 0.3862, -0.3536, 0.814, 0.4608, -0.5529, -0.3343, -0.7632, -0.3064, -0.81, -0.5001, -0.6149, -0.3704, -0.6962, -0.3064, -0.81, -0.5001, -0.5529, -0.3343, -0.7632, -0.2407, -0.7802, -0.5773, -0.7766, -0.1058, -0.6211, -0.7453, 0.04477, -0.6652, -0.6149, -0.3704, -0.6962, -0.6149, -0.3704, -0.6962, -0.6508, -0.4679, -0.598, -0.7766, -0.1058, -0.6211, -0.708, 0.693, -0.136, -0.7133, 0.6501, -0.262, -0.8092, 0.3657, -0.4598, -0.8092, 0.3657, -0.4598, -0.7133, 0.6501, -0.262, -0.7686, 0.3938, -0.5041, -0.5513, 0.8232, 0.1359, -0.5617, 0.8159, 0.1368, -0.5438, 0.8241, 0.1585, -0.5617, 0.8159, 0.1368, -0.5513, 0.8232, 0.1359, -0.5841, 0.8072, 0.08551, -0.5352, 0.8296, 0.1594, -0.5438, 0.8241, 0.1585, -0.5369, 0.8313, 0.144, -0.5438, 0.8241, 0.1585, -0.5352, 0.8296, 0.1594, -0.5513, 0.8232, 0.1359, -0.4505, 0.805, 0.3862, -0.4678, 0.7989, 0.3781, -0.06789, 0.2435, 0.9675, -0.06789, 0.2435, 0.9675, -0.07346, 0.3421, 0.9368, -0.4505, 0.805, 0.3862, 0.4117, -0.7482, 0.5203, 0.4206, -0.7377, 0.5281, 0.4144, -0.6685, 0.6176, 0.4117, -0.7482, 0.5203, 0.4144, -0.6685, 0.6176, 0.4097, -0.7076, 0.5758, 0.4083, -0.7881, 0.4606, 0.4187, -0.7681, 0.4845, 0.4122, -0.756, 0.5085, 0.4083, -0.7881, 0.4606, 0.4153, -0.8149, 0.4044, 0.4187, -0.7681, 0.4845, 0.3433, -0.8896, 0.3014, 0.4153, -0.8149, 0.4044, 0.4083, -0.7881, 0.4606, 0.4153, -0.8149, 0.4044, 0.3433, -0.8896, 0.3014, 0.3633, -0.8949, 0.2594, -0.3752, -0.8142, -0.4431, -0.3064, -0.81, -0.5001, 0.0715, -0.9962, -0.04872, 0.1296, -0.9893, -0.06758, 0.0715, -0.9962, -0.04872, -0.3064, -0.81, -0.5001, 0.4097, -0.7076, 0.5758, 0.3335, -0.417, 0.8455, 0.3471, -0.5181, 0.7817, 0.3335, -0.417, 0.8455, 0.4097, -0.7076, 0.5758, 0.4144, -0.6685, 0.6176, 0.4122, -0.756, 0.5085, 0.4206, -0.7377, 0.5281, 0.4117, -0.7482, 0.5203, 0.4122, -0.756, 0.5085, 0.4187, -0.7681, 0.4845, 0.4206, -0.7377, 0.5281, -0.5841, 0.8072, 0.08551, -0.5992, 0.7987, 0.0551, -0.5617, 0.8159, 0.1368, -0.5992, 0.7987, 0.0551, -0.5841, 0.8072, 0.08551, -0.6359, 0.7709, -0.03759, -0.5369, 0.8313, 0.144, -0.4505, 0.805, 0.3862, -0.5352, 0.8296, 0.1594, -0.4505, 0.805, 0.3862, -0.5369, 0.8313, 0.144, -0.4678, 0.7989, 0.3781, -0.6508, -0.4679, -0.598, -0.6149, -0.3704, -0.6962, -0.3064, -0.81, -0.5001, -0.3064, -0.81, -0.5001, -0.3752, -0.8142, -0.4431, -0.6508, -0.4679, -0.598, -0.9171, -0.1864, -0.3523, -0.7766, -0.1058, -0.6211, -0.6508, -0.4679, -0.598, -0.6508, -0.4679, -0.598, -0.7444, -0.5679, -0.3513, -0.9171, -0.1864, -0.3523, -0.8908, 0.4388, -0.1182, -0.708, 0.693, -0.136, -0.8938, 0.2095, -0.3966, -0.8938, 0.2095, -0.3966, -0.708, 0.693, -0.136, -0.8092, 0.3657, -0.4598, -0.5438, 0.8241, 0.1585, -0.7263, 0.6806, 0.09586, -0.6863, 0.7207, 0.0973, -0.7263, 0.6806, 0.09586, -0.5438, 0.8241, 0.1585, -0.5617, 0.8159, 0.1368, -0.5369, 0.8313, 0.144, -0.6863, 0.7207, 0.0973, -0.6741, 0.7199, 0.1656, -0.6863, 0.7207, 0.0973, -0.5369, 0.8313, 0.144, -0.5438, 0.8241, 0.1585, -0.2403, 0.06256, 0.9687, -0.4678, 0.7989, 0.3781, -0.6003, 0.6465, 0.4708, -0.4678, 0.7989, 0.3781, -0.2403, 0.06256, 0.9687, -0.06789, 0.2435, 0.9675, 0.3674, -0.76, 0.5361, 0.4117, -0.7482, 0.5203, 0.4097, -0.7076, 0.5758, 0.3674, -0.76, 0.5361, 0.4097, -0.7076, 0.5758, 0.2968, -0.7152, 0.6328, 0.3512, -0.7925, 0.4986, 0.4083, -0.7881, 0.4606, 0.4122, -0.756, 0.5085, 0.4122, -0.756, 0.5085, 0.3662, -0.7636, 0.5317, 0.3512, -0.7925, 0.4986, 0.1978, -0.9199, 0.3385, 0.4083, -0.7881, 0.4606, 0.3512, -0.7925, 0.4986, 0.4083, -0.7881, 0.4606, 0.1978, -0.9199, 0.3385, 0.3433, -0.8896, 0.3014, -0.3841, -0.9045, -0.1854, -0.3752, -0.8142, -0.4431, 0.07021, -0.9973, 0.01916, 0.0715, -0.9962, -0.04872, 0.07021, -0.9973, 0.01916, -0.3752, -0.8142, -0.4431, 0.2968, -0.7152, 0.6328, 0.3471, -0.5181, 0.7817, -0.1367, -0.6945, 0.7064, 0.3471, -0.5181, 0.7817, 0.2968, -0.7152, 0.6328, 0.4097, -0.7076, 0.5758, 0.3662, -0.7636, 0.5317, 0.4122, -0.756, 0.5085, 0.4117, -0.7482, 0.5203, 0.3662, -0.7636, 0.5317, 0.4117, -0.7482, 0.5203, 0.3674, -0.76, 0.5361, -0.5617, 0.8159, 0.1368, -0.8193, 0.5733, 0.01092, -0.7263, 0.6806, 0.09586, -0.8193, 0.5733, 0.01092, -0.5617, 0.8159, 0.1368, -0.5992, 0.7987, 0.0551, -0.6741, 0.7199, 0.1656, -0.4678, 0.7989, 0.3781, -0.5369, 0.8313, 0.144, -0.4678, 0.7989, 0.3781, -0.6741, 0.7199, 0.1656, -0.6003, 0.6465, 0.4708, -0.6508, -0.4679, -0.598, -0.3841, -0.9045, -0.1854, -0.7444, -0.5679, -0.3513, -0.3841, -0.9045, -0.1854, -0.6508, -0.4679, -0.598, -0.3752, -0.8142, -0.4431, -0.7444, -0.5679, -0.3513, -0.7116, -0.4431, 0.5452, -0.9171, -0.1864, -0.3523, -0.7116, -0.4431, 0.5452, -0.8908, 0.4388, -0.1182, -0.8938, 0.2095, -0.3966, -0.7263, 0.6806, 0.09586, -0.7116, -0.4431, 0.5452, -0.6863, 0.7207, 0.0973, -0.6863, 0.7207, 0.0973, -0.7116, -0.4431, 0.5452, -0.6741, 0.7199, 0.1656, -0.6003, 0.6465, 0.4708, -0.7116, -0.4431, 0.5452, -0.2403, 0.06256, 0.9687, 0.2968, -0.7152, 0.6328, -0.7116, -0.4431, 0.5452, 0.3674, -0.76, 0.5361, 0.3662, -0.7636, 0.5317, -0.7116, -0.4431, 0.5452, 0.3512, -0.7925, 0.4986, 0.3512, -0.7925, 0.4986, -0.7116, -0.4431, 0.5452, 0.1978, -0.9199, 0.3385, -0.7116, -0.4431, 0.5452, -0.3841, -0.9045, -0.1854, 0.1978, -0.9199, 0.3385, -0.3841, -0.9045, -0.1854, 0.07021, -0.9973, 0.01916, 0.1978, -0.9199, 0.3385, 0.2968, -0.7152, 0.6328, -0.2403, 0.06256, 0.9687, -0.7116, -0.4431, 0.5452, -0.2403, 0.06256, 0.9687, 0.2968, -0.7152, 0.6328, -0.1367, -0.6945, 0.7064, 0.3674, -0.76, 0.5361, -0.7116, -0.4431, 0.5452, 0.3662, -0.7636, 0.5317, -0.8193, 0.5733, 0.01092, -0.7116, -0.4431, 0.5452, -0.7263, 0.6806, 0.09586, -0.6741, 0.7199, 0.1656, -0.7116, -0.4431, 0.5452, -0.6003, 0.6465, 0.4708, -0.3841, -0.9045, -0.1854, -0.7116, -0.4431, 0.5452, -0.7444, -0.5679, -0.3513, 0.3471, -0.5181, 0.7817, -0.2403, 0.06256, 0.9687, -0.1367, -0.6945, 0.7064, -0.2403, 0.06256, 0.9687, 0.3471, -0.5181, 0.7817, -0.06789, 0.2435, 0.9675, 0.3335, -0.417, 0.8455, -0.06789, 0.2435, 0.9675, 0.3471, -0.5181, 0.7817, -0.06789, 0.2435, 0.9675, 0.3335, -0.417, 0.8455, -0.07346, 0.3421, 0.9368, 0.0285, 0.2353, 0.9715, 0.3335, -0.417, 0.8455, 0.3711, -0.5301, 0.7624, 0.3335, -0.417, 0.8455, 0.0285, 0.2353, 0.9715, -0.07346, 0.3421, 0.9368, 0.3821, -0.6325, 0.6738, 0.0285, 0.2353, 0.9715, 0.3711, -0.5301, 0.7624, 0.0285, 0.2353, 0.9715, 0.3821, -0.6325, 0.6738, 0.07878, 0.1502, 0.9855, 0.413, -0.6375, 0.6504, 0.07878, 0.1502, 0.9855, 0.3821, -0.6325, 0.6738, 0.07878, 0.1502, 0.9855, 0.413, -0.6375, 0.6504, 0.1395, 0.1712, 0.9753, 0.4422, -0.6432, 0.6251, 0.1395, 0.1712, 0.9753, 0.413, -0.6375, 0.6504, 0.1395, 0.1712, 0.9753, 0.4422, -0.6432, 0.6251, 0.1808, 0.1499, 0.972, 0.4948, -0.5921, 0.6361, 0.2107, 0.1551, 0.9652, 0.4691, -0.6329, 0.6159, 0.2107, 0.1551, 0.9652, 0.4948, -0.5921, 0.6361, 0.2418, 0.1703, 0.9553, 0.5094, -0.5467, 0.6646, 0.2418, 0.1703, 0.9553, 0.4948, -0.5921, 0.6361, 0.2418, 0.1703, 0.9553, 0.5094, -0.5467, 0.6646, 0.2094, 0.1342, 0.9686, 0.4845, -0.4689, 0.7385, 0.2094, 0.1342, 0.9686, 0.5094, -0.5467, 0.6646, 0.2094, 0.1342, 0.9686, 0.4845, -0.4689, 0.7385, 0.1419, 0.1231, 0.9822, 0.1419, 0.1231, 0.9822, 0.4701, -0.3161, 0.8241, -0.01375, 0.2031, 0.9791, 0.4701, -0.3161, 0.8241, 0.1419, 0.1231, 0.9822, 0.4845, -0.4689, 0.7385, -0.8938, 0.2095, -0.3966, -0.8092, 0.3657, -0.4598, -0.7766, -0.1058, -0.6211, -0.7766, -0.1058, -0.6211, -0.9171, -0.1864, -0.3523, -0.8938, 0.2095, -0.3966, -0.7686, 0.3938, -0.5041, -0.7766, -0.1058, -0.6211, -0.8092, 0.3657, -0.4598, -0.7766, -0.1058, -0.6211, -0.7686, 0.3938, -0.5041, -0.7453, 0.04477, -0.6652, -0.7254, 0.4538, -0.5176, -0.7453, 0.04477, -0.6652, -0.7686, 0.3938, -0.5041, -0.7453, 0.04477, -0.6652, -0.7254, 0.4538, -0.5176, -0.7031, 0.09764, -0.7043, -0.687, 0.4878, -0.5386, -0.7031, 0.09764, -0.7043, -0.7254, 0.4538, -0.5176, -0.7031, 0.09764, -0.7043, -0.687, 0.4878, -0.5386, -0.6516, 0.09648, -0.7524, -0.648, 0.5023, -0.5725, -0.6516, 0.09648, -0.7524, -0.687, 0.4878, -0.5386, -0.6516, 0.09648, -0.7524, -0.648, 0.5023, -0.5725, -0.6119, 0.1121, -0.783, -0.6234, 0.5051, -0.5969, -0.6119, 0.1121, -0.783, -0.648, 0.5023, -0.5725, -0.6119, 0.1121, -0.783, -0.6234, 0.5051, -0.5969, -0.6072, 0.1353, -0.7829, -0.6667, 0.5069, -0.5463, -0.611, 0.1238, -0.7819, -0.6257, 0.5011, -0.5979, -0.611, 0.1238, -0.7819, -0.6667, 0.5069, -0.5463, -0.6481, 0.2058, -0.7332, -0.7136, 0.4846, -0.5059, -0.6481, 0.2058, -0.7332, -0.6667, 0.5069, -0.5463, -0.6481, 0.2058, -0.7332, -0.7136, 0.4846, -0.5059, -0.699, 0.244, -0.6722, -0.8573, 0.3133, -0.4085, -0.699, 0.244, -0.6722, -0.7136, 0.4846, -0.5059, -0.699, 0.244, -0.6722, -0.8573, 0.3133, -0.4085, -0.8441, 0.1058, -0.5257, -0.9381, 0.1362, -0.3186, -0.8441, 0.1058, -0.5257, -0.8573, 0.3133, -0.4085, -0.8441, 0.1058, -0.5257, -0.9381, 0.1362, -0.3186, -0.9121, -0.01322, -0.4098, 0.3433, -0.8896, 0.3014, 0.1978, -0.9199, 0.3385, 0.07021, -0.9973, 0.01916, 0.3433, -0.8896, 0.3014, 0.07021, -0.9973, 0.01916, 0.0715, -0.9962, -0.04872, 0.0715, -0.9962, -0.04872, 0.3633, -0.8949, 0.2594, 0.3433, -0.8896, 0.3014, 0.3633, -0.8949, 0.2594, 0.0715, -0.9962, -0.04872, 0.1296, -0.9893, -0.06758, 0.1296, -0.9893, -0.06758, 0.3952, -0.8877, 0.236, 0.3633, -0.8949, 0.2594, 0.3952, -0.8877, 0.236, 0.1296, -0.9893, -0.06758, 0.1835, -0.9774, -0.1055, 0.1835, -0.9774, -0.1055, 0.3965, -0.8968, 0.1962, 0.3952, -0.8877, 0.236, 0.3965, -0.8968, 0.1962, 0.1835, -0.9774, -0.1055, 0.1952, -0.9677, -0.1594, 0.1952, -0.9677, -0.1594, 0.3893, -0.9068, 0.1618, 0.3965, -0.8968, 0.1962, 0.3893, -0.9068, 0.1618, 0.1952, -0.9677, -0.1594, 0.1968, -0.9624, -0.1871, 0.1968, -0.9624, -0.1871, 0.3833, -0.9126, 0.1422, 0.3893, -0.9068, 0.1618, 0.3833, -0.9126, 0.1422, 0.1968, -0.9624, -0.1871, 0.2007, -0.9602, -0.1943, 0.161, -0.9603, -0.2279, 0.3492, -0.9355, 0.05383, 0.3719, -0.9213, 0.1133, 0.3492, -0.9355, 0.05383, 0.161, -0.9603, -0.2279, 0.09437, -0.9251, -0.3679, 0.09437, -0.9251, -0.3679, 0.2868, -0.9547, -0.07919, 0.3492, -0.9355, 0.05383, 0.2868, -0.9547, -0.07919, 0.09437, -0.9251, -0.3679, -0.0895, -0.8822, -0.4623, 0.2721, -0.9553, -0.1152, 0.2868, -0.9547, -0.07919, -0.0895, -0.8822, -0.4623, -0.6257, 0.5011, -0.5979, -0.6072, 0.1353, -0.7829, -0.6234, 0.5051, -0.5969, -0.6072, 0.1353, -0.7829, -0.6257, 0.5011, -0.5979, -0.611, 0.1238, -0.7819, -0.5774, 0.7307, -0.3643, -0.5807, 0.7262, -0.368, -0.6234, 0.5051, -0.5969, -0.5807, 0.7262, -0.368, -0.6257, 0.5011, -0.5979, -0.6234, 0.5051, -0.5969, -0.4826, 0.8757, 0.01723, -0.5261, 0.8359, -0.1563, -0.4654, 0.8848, 0.02418, -0.5261, 0.8359, -0.1563, -0.4826, 0.8757, 0.01723, -0.5329, 0.8285, -0.1721, -0.4654, 0.8848, 0.02418, -0.425, 0.8854, 0.1884, -0.4826, 0.8757, 0.01723, -0.425, 0.8854, 0.1884, -0.4654, 0.8848, 0.02418, -0.3976, 0.8931, 0.2105, -0.3976, 0.8931, 0.2105, -0.3836, 0.87, 0.3097, -0.425, 0.8854, 0.1884, -0.3836, 0.87, 0.3097, -0.3976, 0.8931, 0.2105, -0.3585, 0.8786, 0.3154, -0.2622, 0.8243, 0.5017, -0.3836, 0.87, 0.3097, -0.3585, 0.8786, 0.3154, -0.3836, 0.87, 0.3097, -0.2622, 0.8243, 0.5017, -0.2619, 0.8082, 0.5274, -0.2619, 0.8082, 0.5274, -0.2622, 0.8243, 0.5017, 0.1808, 0.1499, 0.972, 0.1808, 0.1499, 0.972, 0.2107, 0.1551, 0.9652, -0.2619, 0.8082, 0.5274, 0.4691, -0.6329, 0.6159, 0.1808, 0.1499, 0.972, 0.4422, -0.6432, 0.6251, 0.1808, 0.1499, 0.972, 0.4691, -0.6329, 0.6159, 0.2107, 0.1551, 0.9652, 0.4422, -0.6432, 0.6251, 0.4505, -0.7659, 0.4588, 0.4691, -0.6329, 0.6159, 0.4505, -0.7659, 0.4588, 0.4583, -0.7661, 0.4506, 0.4691, -0.6329, 0.6159, 0.4583, -0.7661, 0.4506, 0.4505, -0.7659, 0.4588, 0.4485, -0.7941, 0.4101, 0.4485, -0.7941, 0.4101, 0.4451, -0.8015, 0.3993, 0.4583, -0.7661, 0.4506, 0.4344, -0.8365, 0.3339, 0.4451, -0.8015, 0.3993, 0.4485, -0.7941, 0.4101, 0.4451, -0.8015, 0.3993, 0.4344, -0.8365, 0.3339, 0.4295, -0.8467, 0.314, 0.4201, -0.8702, 0.2575, 0.4295, -0.8467, 0.314, 0.4344, -0.8365, 0.3339, 0.4295, -0.8467, 0.314, 0.4201, -0.8702, 0.2575, 0.4133, -0.8808, 0.2309, 0.3833, -0.9126, 0.1422, 0.4133, -0.8808, 0.2309, 0.4201, -0.8702, 0.2575, 0.4133, -0.8808, 0.2309, 0.3833, -0.9126, 0.1422, 0.3719, -0.9213, 0.1133, 0.2007, -0.9602, -0.1943, 0.3719, -0.9213, 0.1133, 0.3833, -0.9126, 0.1422, 0.3719, -0.9213, 0.1133, 0.2007, -0.9602, -0.1943, 0.161, -0.9603, -0.2279, 0.2007, -0.9602, -0.1943, -0.2301, -0.7116, -0.6638, 0.161, -0.9603, -0.2279, -0.2301, -0.7116, -0.6638, 0.2007, -0.9602, -0.1943, -0.1781, -0.7404, -0.6481, -0.1781, -0.7404, -0.6481, -0.4953, -0.2881, -0.8196, -0.2301, -0.7116, -0.6638, -0.4953, -0.2881, -0.8196, -0.1781, -0.7404, -0.6481, -0.4779, -0.2944, -0.8276, -0.611, 0.1238, -0.7819, -0.4779, -0.2944, -0.8276, -0.6072, 0.1353, -0.7829, -0.4779, -0.2944, -0.8276, -0.611, 0.1238, -0.7819, -0.4953, -0.2881, -0.8196, -0.7974, 0.5934, -0.1096, -0.9001, 0.4312, -0.06187, -0.8339, 0.4877, -0.2585, -0.8339, 0.4877, -0.2585, -0.9001, 0.4312, -0.06187, -0.9322, 0.2982, -0.2052, -0.6566, 0.7414, -0.1386, -0.7974, 0.5934, -0.1096, -0.6902, 0.656, -0.3054, -0.6902, 0.656, -0.3054, -0.7974, 0.5934, -0.1096, -0.8339, 0.4877, -0.2585, -0.5817, 0.7969, -0.1631, -0.6566, 0.7414, -0.1386, -0.6284, 0.701, -0.3373, -0.6902, 0.656, -0.3054, -0.6284, 0.701, -0.3373, -0.6566, 0.7414, -0.1386, -0.5329, 0.8285, -0.1721, -0.5817, 0.7969, -0.1631, -0.5807, 0.7262, -0.368, -0.5807, 0.7262, -0.368, -0.5817, 0.7969, -0.1631, -0.6284, 0.701, -0.3373, -0.5774, 0.7307, -0.3643, -0.5329, 0.8285, -0.1721, -0.5807, 0.7262, -0.368, -0.5329, 0.8285, -0.1721, -0.5774, 0.7307, -0.3643, -0.5261, 0.8359, -0.1563, -0.5485, 0.8217, -0.1549, -0.5261, 0.8359, -0.1563, -0.6061, 0.7212, -0.3355, -0.6061, 0.7212, -0.3355, -0.5261, 0.8359, -0.1563, -0.5774, 0.7307, -0.3643, -0.5854, 0.7891, -0.1862, -0.5485, 0.8217, -0.1549, -0.6414, 0.6925, -0.3302, -0.6414, 0.6925, -0.3302, -0.5485, 0.8217, -0.1549, -0.6061, 0.7212, -0.3355, -0.6366, 0.7517, -0.1725, -0.5854, 0.7891, -0.1862, -0.6844, 0.6408, -0.3478, -0.6844, 0.6408, -0.3478, -0.5854, 0.7891, -0.1862, -0.6414, 0.6925, -0.3302, -0.6359, 0.7709, -0.03759, -0.6366, 0.7517, -0.1725, -0.7133, 0.6501, -0.262, -0.7133, 0.6501, -0.262, -0.6366, 0.7517, -0.1725, -0.6844, 0.6408, -0.3478, -0.5992, 0.7987, 0.0551, -0.6359, 0.7709, -0.03759, -0.708, 0.693, -0.136, -0.708, 0.693, -0.136, -0.6359, 0.7709, -0.03759, -0.7133, 0.6501, -0.262, -0.8193, 0.5733, 0.01092, -0.5992, 0.7987, 0.0551, -0.8908, 0.4388, -0.1182, -0.8908, 0.4388, -0.1182, -0.5992, 0.7987, 0.0551, -0.708, 0.693, -0.136, -0.7116, -0.4431, 0.5452, -0.8193, 0.5733, 0.01092, -0.8908, 0.4388, -0.1182, -0.7116, -0.4431, 0.5452, -0.8938, 0.2095, -0.3966, -0.9171, -0.1864, -0.3523, -0.4272, -0.5321, -0.731, -0.4411, -0.6264, -0.6428, -0.3019, -0.6572, -0.6906, -0.4411, -0.6264, -0.6428, -0.4272, -0.5321, -0.731, -0.6194, -0.3915, -0.6805, -0.6194, -0.3915, -0.6805, -0.4945, -0.6492, -0.578, -0.4411, -0.6264, -0.6428, -0.1904, -0.7999, -0.5691, -0.3019, -0.6572, -0.6906, -0.4411, -0.6264, -0.6428, -0.4064, -0.7317, -0.5472, -0.1904, -0.7999, -0.5691, -0.4411, -0.6264, -0.6428, -0.4064, -0.7317, -0.5472, -0.4411, -0.6264, -0.6428, -0.4945, -0.6492, -0.578])] * 3)])

# ---- objects
ob_aletas_izq_shark_002 = bpy.data.objects.new('aletas_Izq_shark.002', me_aletas_izq_shark_002)

# ---- transforms, parenting, visibility, modifiers, constraints
ob_aletas_izq_shark_002.location = (0.0, 0.0, 0.0)
ob_aletas_izq_shark_002.rotation_euler = (1.571, -0.0, 0.0)

# ---- collection membership
col_collection.objects.link(ob_aletas_izq_shark_002)

# ---- scene / render settings (as saved in the file)
scene.frame_start = 1; scene.frame_end = 250; scene.frame_set(1)
scene.render.engine = 'BLENDER_EEVEE_NEXT'
scene.cycles.use_denoising = False
scene.cycles.samples = 128
scene.cycles.sampling_pattern = 'TABULATED_SOBOL'
scene.cycles.use_adaptive_sampling = False
scene.cycles.use_light_tree = False
scene.view_settings.view_transform = 'Filmic'
bpy.context.view_layer.update()

# ---- added for rendering (the .blend has no active camera and no usable light): camera, sun
cam_auto = bpy.data.cameras.new('AutoCamera')
cam_auto.lens = 50.0
cam_auto.sensor_width = 36.0
cam_auto.clip_end = 1000.0
ob_auto_camera = bpy.data.objects.new('AutoCamera', cam_auto)
scene.collection.objects.link(ob_auto_camera)
ob_auto_camera.location = (-1.69602, -36.6263, -0.695737)
ob_auto_camera.rotation_euler = (1.09748, -7.21219e-08, 0.694738)
scene.camera = ob_auto_camera
light_auto_sun = bpy.data.lights.new('AutoSun', 'SUN')
light_auto_sun.energy = 3.0
light_auto_sun.angle = 0.0523599
ob_auto_sun = bpy.data.objects.new('AutoSun', light_auto_sun)
scene.collection.objects.link(ob_auto_sun)
ob_auto_sun.rotation_euler = (0.872665, 0.174533, 0.523599)
bpy.context.view_layer.update()
